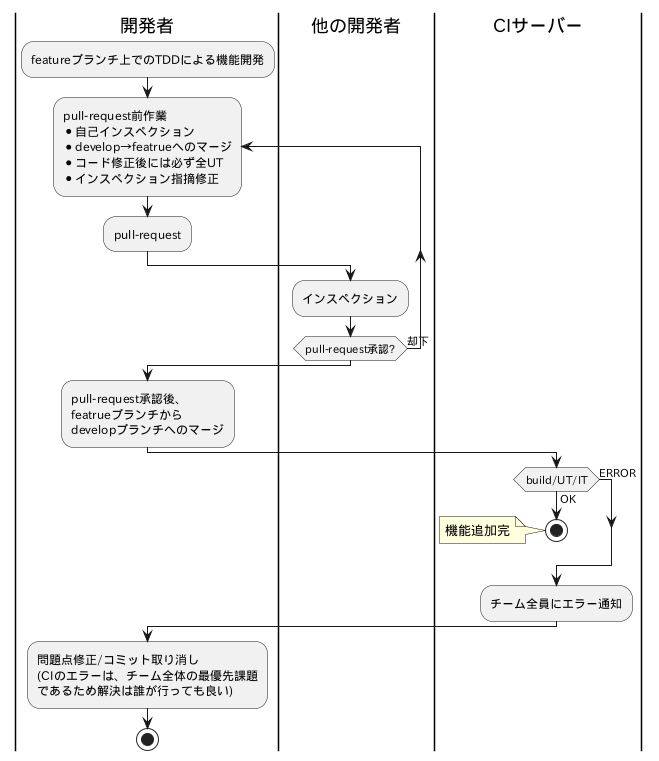

The diagram above was rendered by PlantUML. Its source (embedded in the PNG):
@startuml

|開発者|


:featureブランチ上でのTDDによる機能開発;

repeat :pull-request前作業\n* 自己インスペクション\n* develop→featrueへのマージ\n* コード修正後には必ず全UT\n* インスペクション指摘修正;

    :pull-request;

|他の開発者|

    :インスペクション;

repeat while (pull-request承認?) is (却下)

|開発者|

:pull-request承認後、\nfeatrueブランチから\ndevelopブランチへのマージ;

|CIサーバー|

if(build/UT/IT) then (OK)
    stop
    note :機能追加完
else (ERROR)

endif
        
:チーム全員にエラー通知;

|開発者|

:問題点修正/コミット取り消し\n(CIのエラーは、チーム全体の最優先課題\nであるため解決は誰が行っても良い) ;
stop

@enduml